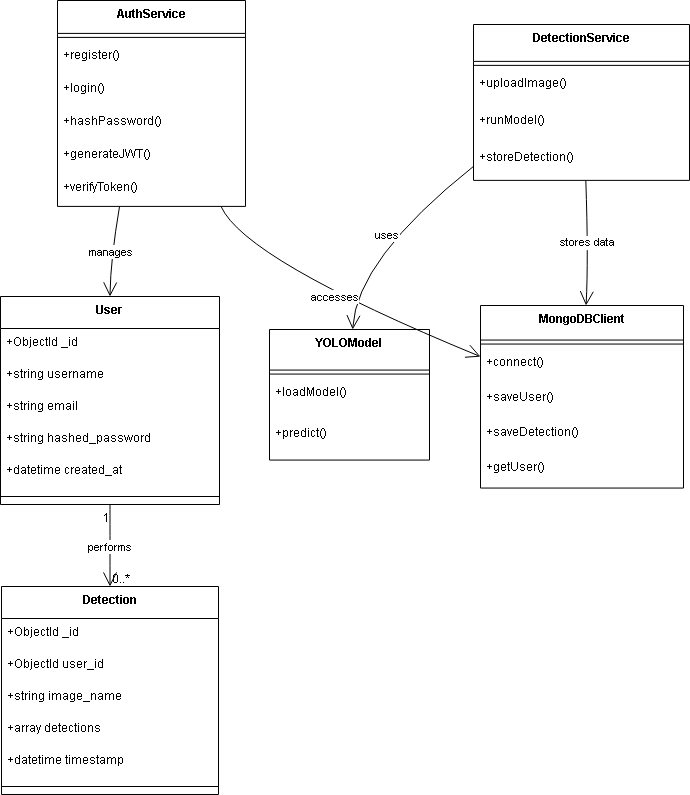

The diagram above was exported from draw.io. Its source (the exported page's mxGraphModel, read from the mxfile embedded in the PNG):
<mxGraphModel dx="2050" dy="850" grid="1" gridSize="10" guides="1" tooltips="1" connect="1" arrows="1" fold="1" page="1" pageScale="1" pageWidth="827" pageHeight="1169" math="0" shadow="0">
  <root>
    <mxCell id="0" />
    <mxCell id="1" parent="0" />
    <mxCell id="F0gCW-Rs3WXLUDTWv2RA-74" parent="1" style="swimlane;fontStyle=1;align=center;verticalAlign=top;childLayout=stackLayout;horizontal=1;startSize=32;horizontalStack=0;resizeParent=1;resizeParentMax=0;resizeLast=0;collapsible=0;marginBottom=0;" value="User" vertex="1">
      <mxGeometry height="208" width="219" x="20" y="316" as="geometry" />
    </mxCell>
    <mxCell id="F0gCW-Rs3WXLUDTWv2RA-75" parent="F0gCW-Rs3WXLUDTWv2RA-74" style="text;strokeColor=none;fillColor=none;align=left;verticalAlign=top;spacingLeft=4;spacingRight=4;overflow=hidden;rotatable=0;points=[[0,0.5],[1,0.5]];portConstraint=eastwest;" value="+ObjectId _id" vertex="1">
      <mxGeometry height="32" width="219" y="32" as="geometry" />
    </mxCell>
    <mxCell id="F0gCW-Rs3WXLUDTWv2RA-76" parent="F0gCW-Rs3WXLUDTWv2RA-74" style="text;strokeColor=none;fillColor=none;align=left;verticalAlign=top;spacingLeft=4;spacingRight=4;overflow=hidden;rotatable=0;points=[[0,0.5],[1,0.5]];portConstraint=eastwest;" value="+string username" vertex="1">
      <mxGeometry height="32" width="219" y="64" as="geometry" />
    </mxCell>
    <mxCell id="F0gCW-Rs3WXLUDTWv2RA-77" parent="F0gCW-Rs3WXLUDTWv2RA-74" style="text;strokeColor=none;fillColor=none;align=left;verticalAlign=top;spacingLeft=4;spacingRight=4;overflow=hidden;rotatable=0;points=[[0,0.5],[1,0.5]];portConstraint=eastwest;" value="+string email" vertex="1">
      <mxGeometry height="32" width="219" y="96" as="geometry" />
    </mxCell>
    <mxCell id="F0gCW-Rs3WXLUDTWv2RA-78" parent="F0gCW-Rs3WXLUDTWv2RA-74" style="text;strokeColor=none;fillColor=none;align=left;verticalAlign=top;spacingLeft=4;spacingRight=4;overflow=hidden;rotatable=0;points=[[0,0.5],[1,0.5]];portConstraint=eastwest;" value="+string hashed_password" vertex="1">
      <mxGeometry height="32" width="219" y="128" as="geometry" />
    </mxCell>
    <mxCell id="F0gCW-Rs3WXLUDTWv2RA-79" parent="F0gCW-Rs3WXLUDTWv2RA-74" style="text;strokeColor=none;fillColor=none;align=left;verticalAlign=top;spacingLeft=4;spacingRight=4;overflow=hidden;rotatable=0;points=[[0,0.5],[1,0.5]];portConstraint=eastwest;" value="+datetime created_at" vertex="1">
      <mxGeometry height="32" width="219" y="160" as="geometry" />
    </mxCell>
    <mxCell id="F0gCW-Rs3WXLUDTWv2RA-80" parent="F0gCW-Rs3WXLUDTWv2RA-74" style="line;strokeWidth=1;fillColor=none;align=left;verticalAlign=middle;spacingTop=-1;spacingLeft=3;spacingRight=3;rotatable=0;labelPosition=right;points=[];portConstraint=eastwest;strokeColor=inherit;" vertex="1">
      <mxGeometry height="16" width="219" y="192" as="geometry" />
    </mxCell>
    <mxCell id="F0gCW-Rs3WXLUDTWv2RA-81" parent="1" style="swimlane;fontStyle=1;align=center;verticalAlign=top;childLayout=stackLayout;horizontal=1;startSize=32;horizontalStack=0;resizeParent=1;resizeParentMax=0;resizeLast=0;collapsible=0;marginBottom=0;" value="Detection" vertex="1">
      <mxGeometry height="208" width="217" x="21" y="606" as="geometry" />
    </mxCell>
    <mxCell id="F0gCW-Rs3WXLUDTWv2RA-82" parent="F0gCW-Rs3WXLUDTWv2RA-81" style="text;strokeColor=none;fillColor=none;align=left;verticalAlign=top;spacingLeft=4;spacingRight=4;overflow=hidden;rotatable=0;points=[[0,0.5],[1,0.5]];portConstraint=eastwest;" value="+ObjectId _id" vertex="1">
      <mxGeometry height="32" width="217" y="32" as="geometry" />
    </mxCell>
    <mxCell id="F0gCW-Rs3WXLUDTWv2RA-83" parent="F0gCW-Rs3WXLUDTWv2RA-81" style="text;strokeColor=none;fillColor=none;align=left;verticalAlign=top;spacingLeft=4;spacingRight=4;overflow=hidden;rotatable=0;points=[[0,0.5],[1,0.5]];portConstraint=eastwest;" value="+ObjectId user_id" vertex="1">
      <mxGeometry height="32" width="217" y="64" as="geometry" />
    </mxCell>
    <mxCell id="F0gCW-Rs3WXLUDTWv2RA-84" parent="F0gCW-Rs3WXLUDTWv2RA-81" style="text;strokeColor=none;fillColor=none;align=left;verticalAlign=top;spacingLeft=4;spacingRight=4;overflow=hidden;rotatable=0;points=[[0,0.5],[1,0.5]];portConstraint=eastwest;" value="+string image_name" vertex="1">
      <mxGeometry height="32" width="217" y="96" as="geometry" />
    </mxCell>
    <mxCell id="F0gCW-Rs3WXLUDTWv2RA-85" parent="F0gCW-Rs3WXLUDTWv2RA-81" style="text;strokeColor=none;fillColor=none;align=left;verticalAlign=top;spacingLeft=4;spacingRight=4;overflow=hidden;rotatable=0;points=[[0,0.5],[1,0.5]];portConstraint=eastwest;" value="+array detections" vertex="1">
      <mxGeometry height="32" width="217" y="128" as="geometry" />
    </mxCell>
    <mxCell id="F0gCW-Rs3WXLUDTWv2RA-86" parent="F0gCW-Rs3WXLUDTWv2RA-81" style="text;strokeColor=none;fillColor=none;align=left;verticalAlign=top;spacingLeft=4;spacingRight=4;overflow=hidden;rotatable=0;points=[[0,0.5],[1,0.5]];portConstraint=eastwest;" value="+datetime timestamp" vertex="1">
      <mxGeometry height="32" width="217" y="160" as="geometry" />
    </mxCell>
    <mxCell id="F0gCW-Rs3WXLUDTWv2RA-87" parent="F0gCW-Rs3WXLUDTWv2RA-81" style="line;strokeWidth=1;fillColor=none;align=left;verticalAlign=middle;spacingTop=-1;spacingLeft=3;spacingRight=3;rotatable=0;labelPosition=right;points=[];portConstraint=eastwest;strokeColor=inherit;" vertex="1">
      <mxGeometry height="16" width="217" y="192" as="geometry" />
    </mxCell>
    <mxCell id="F0gCW-Rs3WXLUDTWv2RA-88" parent="1" style="swimlane;fontStyle=1;align=center;verticalAlign=top;childLayout=stackLayout;horizontal=1;startSize=32.92307692307692;horizontalStack=0;resizeParent=1;resizeParentMax=0;resizeLast=0;collapsible=0;marginBottom=0;" value="AuthService" vertex="1">
      <mxGeometry height="205.9230769230769" width="188" x="77" y="20" as="geometry" />
    </mxCell>
    <mxCell id="F0gCW-Rs3WXLUDTWv2RA-89" parent="F0gCW-Rs3WXLUDTWv2RA-88" style="line;strokeWidth=1;fillColor=none;align=left;verticalAlign=middle;spacingTop=-1;spacingLeft=3;spacingRight=3;rotatable=0;labelPosition=right;points=[];portConstraint=eastwest;strokeColor=inherit;" vertex="1">
      <mxGeometry height="8" width="188" y="32.92307692307692" as="geometry" />
    </mxCell>
    <mxCell id="F0gCW-Rs3WXLUDTWv2RA-90" parent="F0gCW-Rs3WXLUDTWv2RA-88" style="text;strokeColor=none;fillColor=none;align=left;verticalAlign=top;spacingLeft=4;spacingRight=4;overflow=hidden;rotatable=0;points=[[0,0.5],[1,0.5]];portConstraint=eastwest;" value="+register()" vertex="1">
      <mxGeometry height="33" width="188" y="40.92307692307692" as="geometry" />
    </mxCell>
    <mxCell id="F0gCW-Rs3WXLUDTWv2RA-91" parent="F0gCW-Rs3WXLUDTWv2RA-88" style="text;strokeColor=none;fillColor=none;align=left;verticalAlign=top;spacingLeft=4;spacingRight=4;overflow=hidden;rotatable=0;points=[[0,0.5],[1,0.5]];portConstraint=eastwest;" value="+login()" vertex="1">
      <mxGeometry height="33" width="188" y="73.92307692307692" as="geometry" />
    </mxCell>
    <mxCell id="F0gCW-Rs3WXLUDTWv2RA-92" parent="F0gCW-Rs3WXLUDTWv2RA-88" style="text;strokeColor=none;fillColor=none;align=left;verticalAlign=top;spacingLeft=4;spacingRight=4;overflow=hidden;rotatable=0;points=[[0,0.5],[1,0.5]];portConstraint=eastwest;" value="+hashPassword()" vertex="1">
      <mxGeometry height="33" width="188" y="106.92307692307692" as="geometry" />
    </mxCell>
    <mxCell id="F0gCW-Rs3WXLUDTWv2RA-93" parent="F0gCW-Rs3WXLUDTWv2RA-88" style="text;strokeColor=none;fillColor=none;align=left;verticalAlign=top;spacingLeft=4;spacingRight=4;overflow=hidden;rotatable=0;points=[[0,0.5],[1,0.5]];portConstraint=eastwest;" value="+generateJWT()" vertex="1">
      <mxGeometry height="33" width="188" y="139.9230769230769" as="geometry" />
    </mxCell>
    <mxCell id="F0gCW-Rs3WXLUDTWv2RA-94" parent="F0gCW-Rs3WXLUDTWv2RA-88" style="text;strokeColor=none;fillColor=none;align=left;verticalAlign=top;spacingLeft=4;spacingRight=4;overflow=hidden;rotatable=0;points=[[0,0.5],[1,0.5]];portConstraint=eastwest;" value="+verifyToken()" vertex="1">
      <mxGeometry height="33" width="188" y="172.9230769230769" as="geometry" />
    </mxCell>
    <mxCell id="F0gCW-Rs3WXLUDTWv2RA-95" parent="1" style="swimlane;fontStyle=1;align=center;verticalAlign=top;childLayout=stackLayout;horizontal=1;startSize=36.888888888888886;horizontalStack=0;resizeParent=1;resizeParentMax=0;resizeLast=0;collapsible=0;marginBottom=0;" value="DetectionService" vertex="1">
      <mxGeometry height="155.88888888888889" width="216" x="493" y="44" as="geometry" />
    </mxCell>
    <mxCell id="F0gCW-Rs3WXLUDTWv2RA-96" parent="F0gCW-Rs3WXLUDTWv2RA-95" style="line;strokeWidth=1;fillColor=none;align=left;verticalAlign=middle;spacingTop=-1;spacingLeft=3;spacingRight=3;rotatable=0;labelPosition=right;points=[];portConstraint=eastwest;strokeColor=inherit;" vertex="1">
      <mxGeometry height="8" width="216" y="36.888888888888886" as="geometry" />
    </mxCell>
    <mxCell id="F0gCW-Rs3WXLUDTWv2RA-97" parent="F0gCW-Rs3WXLUDTWv2RA-95" style="text;strokeColor=none;fillColor=none;align=left;verticalAlign=top;spacingLeft=4;spacingRight=4;overflow=hidden;rotatable=0;points=[[0,0.5],[1,0.5]];portConstraint=eastwest;" value="+uploadImage()" vertex="1">
      <mxGeometry height="37" width="216" y="44.888888888888886" as="geometry" />
    </mxCell>
    <mxCell id="F0gCW-Rs3WXLUDTWv2RA-98" parent="F0gCW-Rs3WXLUDTWv2RA-95" style="text;strokeColor=none;fillColor=none;align=left;verticalAlign=top;spacingLeft=4;spacingRight=4;overflow=hidden;rotatable=0;points=[[0,0.5],[1,0.5]];portConstraint=eastwest;" value="+runModel()" vertex="1">
      <mxGeometry height="37" width="216" y="81.88888888888889" as="geometry" />
    </mxCell>
    <mxCell id="F0gCW-Rs3WXLUDTWv2RA-99" parent="F0gCW-Rs3WXLUDTWv2RA-95" style="text;strokeColor=none;fillColor=none;align=left;verticalAlign=top;spacingLeft=4;spacingRight=4;overflow=hidden;rotatable=0;points=[[0,0.5],[1,0.5]];portConstraint=eastwest;" value="+storeDetection()" vertex="1">
      <mxGeometry height="37" width="216" y="118.88888888888889" as="geometry" />
    </mxCell>
    <mxCell id="F0gCW-Rs3WXLUDTWv2RA-100" parent="1" style="swimlane;fontStyle=1;align=center;verticalAlign=top;childLayout=stackLayout;horizontal=1;startSize=40.57142857142857;horizontalStack=0;resizeParent=1;resizeParentMax=0;resizeLast=0;collapsible=0;marginBottom=0;" value="YOLOModel" vertex="1">
      <mxGeometry height="130.57142857142856" width="160" x="289" y="349" as="geometry" />
    </mxCell>
    <mxCell id="F0gCW-Rs3WXLUDTWv2RA-101" parent="F0gCW-Rs3WXLUDTWv2RA-100" style="line;strokeWidth=1;fillColor=none;align=left;verticalAlign=middle;spacingTop=-1;spacingLeft=3;spacingRight=3;rotatable=0;labelPosition=right;points=[];portConstraint=eastwest;strokeColor=inherit;" vertex="1">
      <mxGeometry height="8" width="160" y="40.57142857142857" as="geometry" />
    </mxCell>
    <mxCell id="F0gCW-Rs3WXLUDTWv2RA-102" parent="F0gCW-Rs3WXLUDTWv2RA-100" style="text;strokeColor=none;fillColor=none;align=left;verticalAlign=top;spacingLeft=4;spacingRight=4;overflow=hidden;rotatable=0;points=[[0,0.5],[1,0.5]];portConstraint=eastwest;" value="+loadModel()" vertex="1">
      <mxGeometry height="41" width="160" y="48.57142857142857" as="geometry" />
    </mxCell>
    <mxCell id="F0gCW-Rs3WXLUDTWv2RA-103" parent="F0gCW-Rs3WXLUDTWv2RA-100" style="text;strokeColor=none;fillColor=none;align=left;verticalAlign=top;spacingLeft=4;spacingRight=4;overflow=hidden;rotatable=0;points=[[0,0.5],[1,0.5]];portConstraint=eastwest;" value="+predict()" vertex="1">
      <mxGeometry height="41" width="160" y="89.57142857142857" as="geometry" />
    </mxCell>
    <mxCell id="F0gCW-Rs3WXLUDTWv2RA-104" parent="1" style="swimlane;fontStyle=1;align=center;verticalAlign=top;childLayout=stackLayout;horizontal=1;startSize=34.54545454545455;horizontalStack=0;resizeParent=1;resizeParentMax=0;resizeLast=0;collapsible=0;marginBottom=0;" value="MongoDBClient" vertex="1">
      <mxGeometry height="182.54545454545456" width="203" x="500" y="325" as="geometry" />
    </mxCell>
    <mxCell id="F0gCW-Rs3WXLUDTWv2RA-105" parent="F0gCW-Rs3WXLUDTWv2RA-104" style="line;strokeWidth=1;fillColor=none;align=left;verticalAlign=middle;spacingTop=-1;spacingLeft=3;spacingRight=3;rotatable=0;labelPosition=right;points=[];portConstraint=eastwest;strokeColor=inherit;" vertex="1">
      <mxGeometry height="8" width="203" y="34.54545454545455" as="geometry" />
    </mxCell>
    <mxCell id="F0gCW-Rs3WXLUDTWv2RA-106" parent="F0gCW-Rs3WXLUDTWv2RA-104" style="text;strokeColor=none;fillColor=none;align=left;verticalAlign=top;spacingLeft=4;spacingRight=4;overflow=hidden;rotatable=0;points=[[0,0.5],[1,0.5]];portConstraint=eastwest;" value="+connect()" vertex="1">
      <mxGeometry height="35" width="203" y="42.54545454545455" as="geometry" />
    </mxCell>
    <mxCell id="F0gCW-Rs3WXLUDTWv2RA-107" parent="F0gCW-Rs3WXLUDTWv2RA-104" style="text;strokeColor=none;fillColor=none;align=left;verticalAlign=top;spacingLeft=4;spacingRight=4;overflow=hidden;rotatable=0;points=[[0,0.5],[1,0.5]];portConstraint=eastwest;" value="+saveUser()" vertex="1">
      <mxGeometry height="35" width="203" y="77.54545454545455" as="geometry" />
    </mxCell>
    <mxCell id="F0gCW-Rs3WXLUDTWv2RA-108" parent="F0gCW-Rs3WXLUDTWv2RA-104" style="text;strokeColor=none;fillColor=none;align=left;verticalAlign=top;spacingLeft=4;spacingRight=4;overflow=hidden;rotatable=0;points=[[0,0.5],[1,0.5]];portConstraint=eastwest;" value="+saveDetection()" vertex="1">
      <mxGeometry height="35" width="203" y="112.54545454545455" as="geometry" />
    </mxCell>
    <mxCell id="F0gCW-Rs3WXLUDTWv2RA-109" parent="F0gCW-Rs3WXLUDTWv2RA-104" style="text;strokeColor=none;fillColor=none;align=left;verticalAlign=top;spacingLeft=4;spacingRight=4;overflow=hidden;rotatable=0;points=[[0,0.5],[1,0.5]];portConstraint=eastwest;" value="+getUser()" vertex="1">
      <mxGeometry height="35" width="203" y="147.54545454545456" as="geometry" />
    </mxCell>
    <mxCell id="F0gCW-Rs3WXLUDTWv2RA-110" edge="1" parent="1" source="F0gCW-Rs3WXLUDTWv2RA-74" style="curved=1;startArrow=none;endArrow=open;endSize=12;exitX=0.5;exitY=1;entryX=0.5;entryY=0;rounded=0;" target="F0gCW-Rs3WXLUDTWv2RA-81" value="performs">
      <mxGeometry relative="1" as="geometry">
        <Array as="points" />
      </mxGeometry>
    </mxCell>
    <mxCell id="F0gCW-Rs3WXLUDTWv2RA-111" parent="F0gCW-Rs3WXLUDTWv2RA-110" style="edgeLabel;resizable=0;labelBackgroundColor=none;fontSize=12;align=right;verticalAlign=top;" value="1" vertex="1">
      <mxGeometry relative="1" x="-1" as="geometry" />
    </mxCell>
    <mxCell id="F0gCW-Rs3WXLUDTWv2RA-112" parent="F0gCW-Rs3WXLUDTWv2RA-110" style="edgeLabel;resizable=0;labelBackgroundColor=none;fontSize=12;align=left;verticalAlign=bottom;" value="0..*" vertex="1">
      <mxGeometry relative="1" x="1" as="geometry" />
    </mxCell>
    <mxCell id="F0gCW-Rs3WXLUDTWv2RA-113" edge="1" parent="1" source="F0gCW-Rs3WXLUDTWv2RA-88" style="curved=1;startArrow=none;endArrow=open;endSize=12;exitX=0.33;exitY=1;entryX=0.5;entryY=0;rounded=0;" target="F0gCW-Rs3WXLUDTWv2RA-74" value="manages">
      <mxGeometry relative="1" as="geometry">
        <Array as="points">
          <mxPoint x="130" y="279" />
        </Array>
      </mxGeometry>
    </mxCell>
    <mxCell id="F0gCW-Rs3WXLUDTWv2RA-114" edge="1" parent="1" source="F0gCW-Rs3WXLUDTWv2RA-95" style="curved=1;startArrow=none;endArrow=open;endSize=12;exitX=0;exitY=0.91;entryX=0.52;entryY=0;rounded=0;" target="F0gCW-Rs3WXLUDTWv2RA-100" value="uses">
      <mxGeometry relative="1" as="geometry">
        <Array as="points">
          <mxPoint x="376" y="279" />
        </Array>
      </mxGeometry>
    </mxCell>
    <mxCell id="F0gCW-Rs3WXLUDTWv2RA-115" edge="1" parent="1" source="F0gCW-Rs3WXLUDTWv2RA-95" style="curved=1;startArrow=none;endArrow=open;endSize=12;exitX=0.52;exitY=1;entryX=0.52;entryY=0;rounded=0;" target="F0gCW-Rs3WXLUDTWv2RA-104" value="stores data">
      <mxGeometry relative="1" as="geometry">
        <Array as="points">
          <mxPoint x="608" y="279" />
        </Array>
      </mxGeometry>
    </mxCell>
    <mxCell id="F0gCW-Rs3WXLUDTWv2RA-116" edge="1" parent="1" source="F0gCW-Rs3WXLUDTWv2RA-88" style="curved=1;startArrow=none;endArrow=open;endSize=12;exitX=0.87;exitY=1;entryX=0;entryY=0.28;rounded=0;" target="F0gCW-Rs3WXLUDTWv2RA-104" value="accesses">
      <mxGeometry relative="1" as="geometry">
        <Array as="points">
          <mxPoint x="264" y="279" />
        </Array>
      </mxGeometry>
    </mxCell>
  </root>
</mxGraphModel>